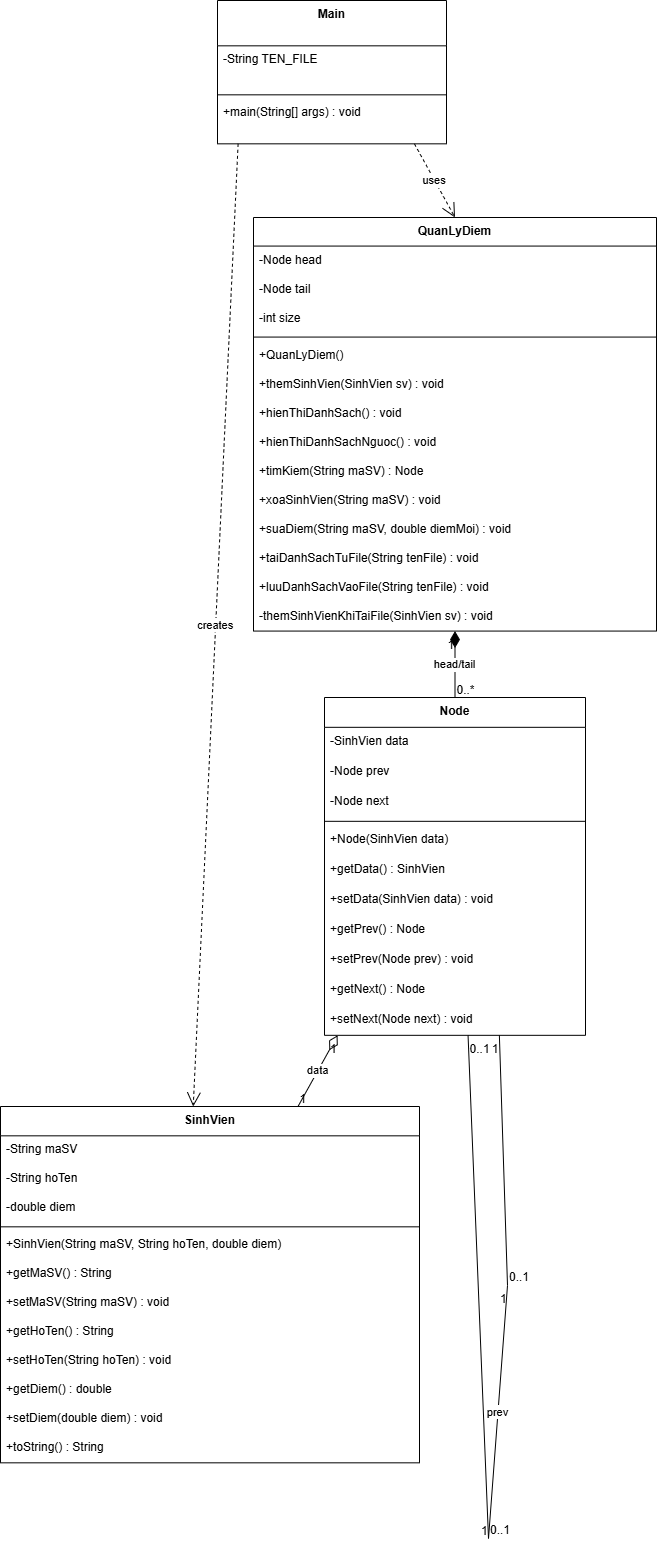

The diagram above was exported from draw.io. Its source (the exported page's mxGraphModel, read from the mxfile embedded in the PNG):
<mxGraphModel dx="2060" dy="1052" grid="0" gridSize="10" guides="1" tooltips="1" connect="1" arrows="1" fold="1" page="1" pageScale="1" pageWidth="850" pageHeight="1100" math="0" shadow="0">
  <root>
    <mxCell id="0" />
    <mxCell id="1" parent="0" />
    <mxCell id="ajZFe7UOWkP77OkaH8gq-1" value="SinhVien" style="swimlane;fontStyle=1;align=center;verticalAlign=top;childLayout=stackLayout;horizontal=1;startSize=29.333333333333332;horizontalStack=0;resizeParent=1;resizeParentMax=0;resizeLast=0;collapsible=0;marginBottom=0;" parent="1" vertex="1">
      <mxGeometry x="80" y="1176" width="419" height="356.3333333333333" as="geometry" />
    </mxCell>
    <mxCell id="ajZFe7UOWkP77OkaH8gq-2" value="-String maSV" style="text;strokeColor=none;fillColor=none;align=left;verticalAlign=top;spacingLeft=4;spacingRight=4;overflow=hidden;rotatable=0;points=[[0,0.5],[1,0.5]];portConstraint=eastwest;" parent="ajZFe7UOWkP77OkaH8gq-1" vertex="1">
      <mxGeometry y="29.333333333333332" width="419" height="29" as="geometry" />
    </mxCell>
    <mxCell id="ajZFe7UOWkP77OkaH8gq-3" value="-String hoTen" style="text;strokeColor=none;fillColor=none;align=left;verticalAlign=top;spacingLeft=4;spacingRight=4;overflow=hidden;rotatable=0;points=[[0,0.5],[1,0.5]];portConstraint=eastwest;" parent="ajZFe7UOWkP77OkaH8gq-1" vertex="1">
      <mxGeometry y="58.33333333333333" width="419" height="29" as="geometry" />
    </mxCell>
    <mxCell id="ajZFe7UOWkP77OkaH8gq-4" value="-double diem" style="text;strokeColor=none;fillColor=none;align=left;verticalAlign=top;spacingLeft=4;spacingRight=4;overflow=hidden;rotatable=0;points=[[0,0.5],[1,0.5]];portConstraint=eastwest;" parent="ajZFe7UOWkP77OkaH8gq-1" vertex="1">
      <mxGeometry y="87.33333333333333" width="419" height="29" as="geometry" />
    </mxCell>
    <mxCell id="ajZFe7UOWkP77OkaH8gq-5" style="line;strokeWidth=1;fillColor=none;align=left;verticalAlign=middle;spacingTop=-1;spacingLeft=3;spacingRight=3;rotatable=0;labelPosition=right;points=[];portConstraint=eastwest;strokeColor=inherit;" parent="ajZFe7UOWkP77OkaH8gq-1" vertex="1">
      <mxGeometry y="116.33333333333333" width="419" height="8" as="geometry" />
    </mxCell>
    <mxCell id="ajZFe7UOWkP77OkaH8gq-6" value="+SinhVien(String maSV, String hoTen, double diem)" style="text;strokeColor=none;fillColor=none;align=left;verticalAlign=top;spacingLeft=4;spacingRight=4;overflow=hidden;rotatable=0;points=[[0,0.5],[1,0.5]];portConstraint=eastwest;" parent="ajZFe7UOWkP77OkaH8gq-1" vertex="1">
      <mxGeometry y="124.33333333333333" width="419" height="29" as="geometry" />
    </mxCell>
    <mxCell id="ajZFe7UOWkP77OkaH8gq-7" value="+getMaSV() : String" style="text;strokeColor=none;fillColor=none;align=left;verticalAlign=top;spacingLeft=4;spacingRight=4;overflow=hidden;rotatable=0;points=[[0,0.5],[1,0.5]];portConstraint=eastwest;" parent="ajZFe7UOWkP77OkaH8gq-1" vertex="1">
      <mxGeometry y="153.33333333333331" width="419" height="29" as="geometry" />
    </mxCell>
    <mxCell id="ajZFe7UOWkP77OkaH8gq-8" value="+setMaSV(String maSV) : void" style="text;strokeColor=none;fillColor=none;align=left;verticalAlign=top;spacingLeft=4;spacingRight=4;overflow=hidden;rotatable=0;points=[[0,0.5],[1,0.5]];portConstraint=eastwest;" parent="ajZFe7UOWkP77OkaH8gq-1" vertex="1">
      <mxGeometry y="182.33333333333331" width="419" height="29" as="geometry" />
    </mxCell>
    <mxCell id="ajZFe7UOWkP77OkaH8gq-9" value="+getHoTen() : String" style="text;strokeColor=none;fillColor=none;align=left;verticalAlign=top;spacingLeft=4;spacingRight=4;overflow=hidden;rotatable=0;points=[[0,0.5],[1,0.5]];portConstraint=eastwest;" parent="ajZFe7UOWkP77OkaH8gq-1" vertex="1">
      <mxGeometry y="211.33333333333331" width="419" height="29" as="geometry" />
    </mxCell>
    <mxCell id="ajZFe7UOWkP77OkaH8gq-10" value="+setHoTen(String hoTen) : void" style="text;strokeColor=none;fillColor=none;align=left;verticalAlign=top;spacingLeft=4;spacingRight=4;overflow=hidden;rotatable=0;points=[[0,0.5],[1,0.5]];portConstraint=eastwest;" parent="ajZFe7UOWkP77OkaH8gq-1" vertex="1">
      <mxGeometry y="240.33333333333331" width="419" height="29" as="geometry" />
    </mxCell>
    <mxCell id="ajZFe7UOWkP77OkaH8gq-11" value="+getDiem() : double" style="text;strokeColor=none;fillColor=none;align=left;verticalAlign=top;spacingLeft=4;spacingRight=4;overflow=hidden;rotatable=0;points=[[0,0.5],[1,0.5]];portConstraint=eastwest;" parent="ajZFe7UOWkP77OkaH8gq-1" vertex="1">
      <mxGeometry y="269.3333333333333" width="419" height="29" as="geometry" />
    </mxCell>
    <mxCell id="ajZFe7UOWkP77OkaH8gq-12" value="+setDiem(double diem) : void" style="text;strokeColor=none;fillColor=none;align=left;verticalAlign=top;spacingLeft=4;spacingRight=4;overflow=hidden;rotatable=0;points=[[0,0.5],[1,0.5]];portConstraint=eastwest;" parent="ajZFe7UOWkP77OkaH8gq-1" vertex="1">
      <mxGeometry y="298.3333333333333" width="419" height="29" as="geometry" />
    </mxCell>
    <mxCell id="ajZFe7UOWkP77OkaH8gq-13" value="+toString() : String" style="text;strokeColor=none;fillColor=none;align=left;verticalAlign=top;spacingLeft=4;spacingRight=4;overflow=hidden;rotatable=0;points=[[0,0.5],[1,0.5]];portConstraint=eastwest;" parent="ajZFe7UOWkP77OkaH8gq-1" vertex="1">
      <mxGeometry y="327.3333333333333" width="419" height="29" as="geometry" />
    </mxCell>
    <mxCell id="ajZFe7UOWkP77OkaH8gq-14" value="Node" style="swimlane;fontStyle=1;align=center;verticalAlign=top;childLayout=stackLayout;horizontal=1;startSize=29.818181818181817;horizontalStack=0;resizeParent=1;resizeParentMax=0;resizeLast=0;collapsible=0;marginBottom=0;" parent="1" vertex="1">
      <mxGeometry x="404" y="767" width="261" height="337.8181818181818" as="geometry" />
    </mxCell>
    <mxCell id="ajZFe7UOWkP77OkaH8gq-15" value="-SinhVien data" style="text;strokeColor=none;fillColor=none;align=left;verticalAlign=top;spacingLeft=4;spacingRight=4;overflow=hidden;rotatable=0;points=[[0,0.5],[1,0.5]];portConstraint=eastwest;" parent="ajZFe7UOWkP77OkaH8gq-14" vertex="1">
      <mxGeometry y="29.818181818181817" width="261" height="30" as="geometry" />
    </mxCell>
    <mxCell id="ajZFe7UOWkP77OkaH8gq-16" value="-Node prev" style="text;strokeColor=none;fillColor=none;align=left;verticalAlign=top;spacingLeft=4;spacingRight=4;overflow=hidden;rotatable=0;points=[[0,0.5],[1,0.5]];portConstraint=eastwest;" parent="ajZFe7UOWkP77OkaH8gq-14" vertex="1">
      <mxGeometry y="59.81818181818181" width="261" height="30" as="geometry" />
    </mxCell>
    <mxCell id="ajZFe7UOWkP77OkaH8gq-17" value="-Node next" style="text;strokeColor=none;fillColor=none;align=left;verticalAlign=top;spacingLeft=4;spacingRight=4;overflow=hidden;rotatable=0;points=[[0,0.5],[1,0.5]];portConstraint=eastwest;" parent="ajZFe7UOWkP77OkaH8gq-14" vertex="1">
      <mxGeometry y="89.81818181818181" width="261" height="30" as="geometry" />
    </mxCell>
    <mxCell id="ajZFe7UOWkP77OkaH8gq-18" style="line;strokeWidth=1;fillColor=none;align=left;verticalAlign=middle;spacingTop=-1;spacingLeft=3;spacingRight=3;rotatable=0;labelPosition=right;points=[];portConstraint=eastwest;strokeColor=inherit;" parent="ajZFe7UOWkP77OkaH8gq-14" vertex="1">
      <mxGeometry y="119.81818181818181" width="261" height="8" as="geometry" />
    </mxCell>
    <mxCell id="ajZFe7UOWkP77OkaH8gq-19" value="+Node(SinhVien data)" style="text;strokeColor=none;fillColor=none;align=left;verticalAlign=top;spacingLeft=4;spacingRight=4;overflow=hidden;rotatable=0;points=[[0,0.5],[1,0.5]];portConstraint=eastwest;" parent="ajZFe7UOWkP77OkaH8gq-14" vertex="1">
      <mxGeometry y="127.81818181818181" width="261" height="30" as="geometry" />
    </mxCell>
    <mxCell id="ajZFe7UOWkP77OkaH8gq-20" value="+getData() : SinhVien" style="text;strokeColor=none;fillColor=none;align=left;verticalAlign=top;spacingLeft=4;spacingRight=4;overflow=hidden;rotatable=0;points=[[0,0.5],[1,0.5]];portConstraint=eastwest;" parent="ajZFe7UOWkP77OkaH8gq-14" vertex="1">
      <mxGeometry y="157.8181818181818" width="261" height="30" as="geometry" />
    </mxCell>
    <mxCell id="ajZFe7UOWkP77OkaH8gq-21" value="+setData(SinhVien data) : void" style="text;strokeColor=none;fillColor=none;align=left;verticalAlign=top;spacingLeft=4;spacingRight=4;overflow=hidden;rotatable=0;points=[[0,0.5],[1,0.5]];portConstraint=eastwest;" parent="ajZFe7UOWkP77OkaH8gq-14" vertex="1">
      <mxGeometry y="187.8181818181818" width="261" height="30" as="geometry" />
    </mxCell>
    <mxCell id="ajZFe7UOWkP77OkaH8gq-22" value="+getPrev() : Node" style="text;strokeColor=none;fillColor=none;align=left;verticalAlign=top;spacingLeft=4;spacingRight=4;overflow=hidden;rotatable=0;points=[[0,0.5],[1,0.5]];portConstraint=eastwest;" parent="ajZFe7UOWkP77OkaH8gq-14" vertex="1">
      <mxGeometry y="217.8181818181818" width="261" height="30" as="geometry" />
    </mxCell>
    <mxCell id="ajZFe7UOWkP77OkaH8gq-23" value="+setPrev(Node prev) : void" style="text;strokeColor=none;fillColor=none;align=left;verticalAlign=top;spacingLeft=4;spacingRight=4;overflow=hidden;rotatable=0;points=[[0,0.5],[1,0.5]];portConstraint=eastwest;" parent="ajZFe7UOWkP77OkaH8gq-14" vertex="1">
      <mxGeometry y="247.8181818181818" width="261" height="30" as="geometry" />
    </mxCell>
    <mxCell id="ajZFe7UOWkP77OkaH8gq-24" value="+getNext() : Node" style="text;strokeColor=none;fillColor=none;align=left;verticalAlign=top;spacingLeft=4;spacingRight=4;overflow=hidden;rotatable=0;points=[[0,0.5],[1,0.5]];portConstraint=eastwest;" parent="ajZFe7UOWkP77OkaH8gq-14" vertex="1">
      <mxGeometry y="277.8181818181818" width="261" height="30" as="geometry" />
    </mxCell>
    <mxCell id="ajZFe7UOWkP77OkaH8gq-25" value="+setNext(Node next) : void" style="text;strokeColor=none;fillColor=none;align=left;verticalAlign=top;spacingLeft=4;spacingRight=4;overflow=hidden;rotatable=0;points=[[0,0.5],[1,0.5]];portConstraint=eastwest;" parent="ajZFe7UOWkP77OkaH8gq-14" vertex="1">
      <mxGeometry y="307.8181818181818" width="261" height="30" as="geometry" />
    </mxCell>
    <mxCell id="ajZFe7UOWkP77OkaH8gq-26" value="QuanLyDiem" style="swimlane;fontStyle=1;align=center;verticalAlign=top;childLayout=stackLayout;horizontal=1;startSize=28.571428571428573;horizontalStack=0;resizeParent=1;resizeParentMax=0;resizeLast=0;collapsible=0;marginBottom=0;" parent="1" vertex="1">
      <mxGeometry x="333" y="287" width="403" height="413.57142857142856" as="geometry" />
    </mxCell>
    <mxCell id="ajZFe7UOWkP77OkaH8gq-27" value="-Node head" style="text;strokeColor=none;fillColor=none;align=left;verticalAlign=top;spacingLeft=4;spacingRight=4;overflow=hidden;rotatable=0;points=[[0,0.5],[1,0.5]];portConstraint=eastwest;" parent="ajZFe7UOWkP77OkaH8gq-26" vertex="1">
      <mxGeometry y="28.571428571428573" width="403" height="29" as="geometry" />
    </mxCell>
    <mxCell id="ajZFe7UOWkP77OkaH8gq-28" value="-Node tail" style="text;strokeColor=none;fillColor=none;align=left;verticalAlign=top;spacingLeft=4;spacingRight=4;overflow=hidden;rotatable=0;points=[[0,0.5],[1,0.5]];portConstraint=eastwest;" parent="ajZFe7UOWkP77OkaH8gq-26" vertex="1">
      <mxGeometry y="57.57142857142857" width="403" height="29" as="geometry" />
    </mxCell>
    <mxCell id="ajZFe7UOWkP77OkaH8gq-29" value="-int size" style="text;strokeColor=none;fillColor=none;align=left;verticalAlign=top;spacingLeft=4;spacingRight=4;overflow=hidden;rotatable=0;points=[[0,0.5],[1,0.5]];portConstraint=eastwest;" parent="ajZFe7UOWkP77OkaH8gq-26" vertex="1">
      <mxGeometry y="86.57142857142857" width="403" height="29" as="geometry" />
    </mxCell>
    <mxCell id="ajZFe7UOWkP77OkaH8gq-30" style="line;strokeWidth=1;fillColor=none;align=left;verticalAlign=middle;spacingTop=-1;spacingLeft=3;spacingRight=3;rotatable=0;labelPosition=right;points=[];portConstraint=eastwest;strokeColor=inherit;" parent="ajZFe7UOWkP77OkaH8gq-26" vertex="1">
      <mxGeometry y="115.57142857142857" width="403" height="8" as="geometry" />
    </mxCell>
    <mxCell id="ajZFe7UOWkP77OkaH8gq-31" value="+QuanLyDiem()" style="text;strokeColor=none;fillColor=none;align=left;verticalAlign=top;spacingLeft=4;spacingRight=4;overflow=hidden;rotatable=0;points=[[0,0.5],[1,0.5]];portConstraint=eastwest;" parent="ajZFe7UOWkP77OkaH8gq-26" vertex="1">
      <mxGeometry y="123.57142857142857" width="403" height="29" as="geometry" />
    </mxCell>
    <mxCell id="ajZFe7UOWkP77OkaH8gq-32" value="+themSinhVien(SinhVien sv) : void" style="text;strokeColor=none;fillColor=none;align=left;verticalAlign=top;spacingLeft=4;spacingRight=4;overflow=hidden;rotatable=0;points=[[0,0.5],[1,0.5]];portConstraint=eastwest;" parent="ajZFe7UOWkP77OkaH8gq-26" vertex="1">
      <mxGeometry y="152.57142857142856" width="403" height="29" as="geometry" />
    </mxCell>
    <mxCell id="ajZFe7UOWkP77OkaH8gq-33" value="+hienThiDanhSach() : void" style="text;strokeColor=none;fillColor=none;align=left;verticalAlign=top;spacingLeft=4;spacingRight=4;overflow=hidden;rotatable=0;points=[[0,0.5],[1,0.5]];portConstraint=eastwest;" parent="ajZFe7UOWkP77OkaH8gq-26" vertex="1">
      <mxGeometry y="181.57142857142856" width="403" height="29" as="geometry" />
    </mxCell>
    <mxCell id="ajZFe7UOWkP77OkaH8gq-34" value="+hienThiDanhSachNguoc() : void" style="text;strokeColor=none;fillColor=none;align=left;verticalAlign=top;spacingLeft=4;spacingRight=4;overflow=hidden;rotatable=0;points=[[0,0.5],[1,0.5]];portConstraint=eastwest;" parent="ajZFe7UOWkP77OkaH8gq-26" vertex="1">
      <mxGeometry y="210.57142857142856" width="403" height="29" as="geometry" />
    </mxCell>
    <mxCell id="ajZFe7UOWkP77OkaH8gq-35" value="+timKiem(String maSV) : Node" style="text;strokeColor=none;fillColor=none;align=left;verticalAlign=top;spacingLeft=4;spacingRight=4;overflow=hidden;rotatable=0;points=[[0,0.5],[1,0.5]];portConstraint=eastwest;" parent="ajZFe7UOWkP77OkaH8gq-26" vertex="1">
      <mxGeometry y="239.57142857142856" width="403" height="29" as="geometry" />
    </mxCell>
    <mxCell id="ajZFe7UOWkP77OkaH8gq-36" value="+xoaSinhVien(String maSV) : void" style="text;strokeColor=none;fillColor=none;align=left;verticalAlign=top;spacingLeft=4;spacingRight=4;overflow=hidden;rotatable=0;points=[[0,0.5],[1,0.5]];portConstraint=eastwest;" parent="ajZFe7UOWkP77OkaH8gq-26" vertex="1">
      <mxGeometry y="268.57142857142856" width="403" height="29" as="geometry" />
    </mxCell>
    <mxCell id="ajZFe7UOWkP77OkaH8gq-37" value="+suaDiem(String maSV, double diemMoi) : void" style="text;strokeColor=none;fillColor=none;align=left;verticalAlign=top;spacingLeft=4;spacingRight=4;overflow=hidden;rotatable=0;points=[[0,0.5],[1,0.5]];portConstraint=eastwest;" parent="ajZFe7UOWkP77OkaH8gq-26" vertex="1">
      <mxGeometry y="297.57142857142856" width="403" height="29" as="geometry" />
    </mxCell>
    <mxCell id="ajZFe7UOWkP77OkaH8gq-38" value="+taiDanhSachTuFile(String tenFile) : void" style="text;strokeColor=none;fillColor=none;align=left;verticalAlign=top;spacingLeft=4;spacingRight=4;overflow=hidden;rotatable=0;points=[[0,0.5],[1,0.5]];portConstraint=eastwest;" parent="ajZFe7UOWkP77OkaH8gq-26" vertex="1">
      <mxGeometry y="326.57142857142856" width="403" height="29" as="geometry" />
    </mxCell>
    <mxCell id="ajZFe7UOWkP77OkaH8gq-39" value="+luuDanhSachVaoFile(String tenFile) : void" style="text;strokeColor=none;fillColor=none;align=left;verticalAlign=top;spacingLeft=4;spacingRight=4;overflow=hidden;rotatable=0;points=[[0,0.5],[1,0.5]];portConstraint=eastwest;" parent="ajZFe7UOWkP77OkaH8gq-26" vertex="1">
      <mxGeometry y="355.57142857142856" width="403" height="29" as="geometry" />
    </mxCell>
    <mxCell id="ajZFe7UOWkP77OkaH8gq-40" value="-themSinhVienKhiTaiFile(SinhVien sv) : void" style="text;strokeColor=none;fillColor=none;align=left;verticalAlign=top;spacingLeft=4;spacingRight=4;overflow=hidden;rotatable=0;points=[[0,0.5],[1,0.5]];portConstraint=eastwest;" parent="ajZFe7UOWkP77OkaH8gq-26" vertex="1">
      <mxGeometry y="384.57142857142856" width="403" height="29" as="geometry" />
    </mxCell>
    <mxCell id="ajZFe7UOWkP77OkaH8gq-41" value="Main" style="swimlane;fontStyle=1;align=center;verticalAlign=top;childLayout=stackLayout;horizontal=1;startSize=45.333333333333336;horizontalStack=0;resizeParent=1;resizeParentMax=0;resizeLast=0;collapsible=0;marginBottom=0;" parent="1" vertex="1">
      <mxGeometry x="297" y="70" width="229" height="143.33333333333334" as="geometry" />
    </mxCell>
    <mxCell id="ajZFe7UOWkP77OkaH8gq-42" value="-String TEN_FILE" style="text;strokeColor=none;fillColor=none;align=left;verticalAlign=top;spacingLeft=4;spacingRight=4;overflow=hidden;rotatable=0;points=[[0,0.5],[1,0.5]];portConstraint=eastwest;" parent="ajZFe7UOWkP77OkaH8gq-41" vertex="1">
      <mxGeometry y="45.333333333333336" width="229" height="45" as="geometry" />
    </mxCell>
    <mxCell id="ajZFe7UOWkP77OkaH8gq-43" style="line;strokeWidth=1;fillColor=none;align=left;verticalAlign=middle;spacingTop=-1;spacingLeft=3;spacingRight=3;rotatable=0;labelPosition=right;points=[];portConstraint=eastwest;strokeColor=inherit;" parent="ajZFe7UOWkP77OkaH8gq-41" vertex="1">
      <mxGeometry y="90.33333333333334" width="229" height="8" as="geometry" />
    </mxCell>
    <mxCell id="ajZFe7UOWkP77OkaH8gq-44" value="+main(String[] args) : void" style="text;strokeColor=none;fillColor=none;align=left;verticalAlign=top;spacingLeft=4;spacingRight=4;overflow=hidden;rotatable=0;points=[[0,0.5],[1,0.5]];portConstraint=eastwest;" parent="ajZFe7UOWkP77OkaH8gq-41" vertex="1">
      <mxGeometry y="98.33333333333334" width="229" height="45" as="geometry" />
    </mxCell>
    <mxCell id="ajZFe7UOWkP77OkaH8gq-45" value="" style="whiteSpace=wrap;strokeWidth=2;" parent="1" vertex="1">
      <mxGeometry x="587" y="1355" as="geometry" />
    </mxCell>
    <mxCell id="ajZFe7UOWkP77OkaH8gq-46" value="" style="whiteSpace=wrap;strokeWidth=2;" parent="1" vertex="1">
      <mxGeometry x="568" y="1608" as="geometry" />
    </mxCell>
    <mxCell id="ajZFe7UOWkP77OkaH8gq-47" value="head/tail" style="startArrow=diamondThin;startSize=14;startFill=1;endArrow=none;exitX=0.5;exitY=1;entryX=0.5;entryY=0;rounded=0;" parent="1" source="ajZFe7UOWkP77OkaH8gq-26" target="ajZFe7UOWkP77OkaH8gq-14" edge="1">
      <mxGeometry relative="1" as="geometry" />
    </mxCell>
    <mxCell id="ajZFe7UOWkP77OkaH8gq-48" value="1" style="edgeLabel;resizable=0;labelBackgroundColor=none;fontSize=12;align=right;verticalAlign=top;" parent="ajZFe7UOWkP77OkaH8gq-47" vertex="1">
      <mxGeometry x="-1" relative="1" as="geometry" />
    </mxCell>
    <mxCell id="ajZFe7UOWkP77OkaH8gq-49" value="0..*" style="edgeLabel;resizable=0;labelBackgroundColor=none;fontSize=12;align=left;verticalAlign=bottom;" parent="ajZFe7UOWkP77OkaH8gq-47" vertex="1">
      <mxGeometry x="1" relative="1" as="geometry" />
    </mxCell>
    <mxCell id="ajZFe7UOWkP77OkaH8gq-50" value="data" style="startArrow=diamondThin;startSize=14;startFill=0;endArrow=none;exitX=0.05;exitY=1;entryX=0.71;entryY=0;rounded=0;" parent="1" source="ajZFe7UOWkP77OkaH8gq-14" target="ajZFe7UOWkP77OkaH8gq-1" edge="1">
      <mxGeometry relative="1" as="geometry" />
    </mxCell>
    <mxCell id="ajZFe7UOWkP77OkaH8gq-51" value="1" style="edgeLabel;resizable=0;labelBackgroundColor=none;fontSize=12;align=right;verticalAlign=top;" parent="ajZFe7UOWkP77OkaH8gq-50" vertex="1">
      <mxGeometry x="-1" relative="1" as="geometry" />
    </mxCell>
    <mxCell id="ajZFe7UOWkP77OkaH8gq-52" value="1" style="edgeLabel;resizable=0;labelBackgroundColor=none;fontSize=12;align=left;verticalAlign=bottom;" parent="ajZFe7UOWkP77OkaH8gq-50" vertex="1">
      <mxGeometry x="1" relative="1" as="geometry" />
    </mxCell>
    <mxCell id="ajZFe7UOWkP77OkaH8gq-53" value="" style="startArrow=none;endArrow=none;exitX=0.67;exitY=1;entryX=Infinity;entryY=Infinity;rounded=0;" parent="1" source="ajZFe7UOWkP77OkaH8gq-14" target="ajZFe7UOWkP77OkaH8gq-45" edge="1">
      <mxGeometry relative="1" as="geometry" />
    </mxCell>
    <mxCell id="ajZFe7UOWkP77OkaH8gq-54" value="1" style="edgeLabel;resizable=0;labelBackgroundColor=none;fontSize=12;align=right;verticalAlign=top;" parent="ajZFe7UOWkP77OkaH8gq-53" vertex="1">
      <mxGeometry x="-1" relative="1" as="geometry" />
    </mxCell>
    <mxCell id="ajZFe7UOWkP77OkaH8gq-55" value="0..1" style="edgeLabel;resizable=0;labelBackgroundColor=none;fontSize=12;align=left;verticalAlign=bottom;" parent="ajZFe7UOWkP77OkaH8gq-53" vertex="1">
      <mxGeometry x="1" relative="1" as="geometry" />
    </mxCell>
    <mxCell id="ajZFe7UOWkP77OkaH8gq-56" value="prev" style="startArrow=none;endArrow=none;exitX=Infinity;exitY=Infinity;entryX=Infinity;entryY=NaN;rounded=0;" parent="1" source="ajZFe7UOWkP77OkaH8gq-45" target="ajZFe7UOWkP77OkaH8gq-46" edge="1">
      <mxGeometry relative="1" as="geometry" />
    </mxCell>
    <mxCell id="ajZFe7UOWkP77OkaH8gq-57" value="1" style="edgeLabel;resizable=0;labelBackgroundColor=none;fontSize=12;align=right;verticalAlign=top;" parent="ajZFe7UOWkP77OkaH8gq-56" vertex="1">
      <mxGeometry x="-1" relative="1" as="geometry" />
    </mxCell>
    <mxCell id="ajZFe7UOWkP77OkaH8gq-58" value="0..1" style="edgeLabel;resizable=0;labelBackgroundColor=none;fontSize=12;align=left;verticalAlign=bottom;" parent="ajZFe7UOWkP77OkaH8gq-56" vertex="1">
      <mxGeometry x="1" relative="1" as="geometry" />
    </mxCell>
    <mxCell id="ajZFe7UOWkP77OkaH8gq-59" value="" style="startArrow=none;endArrow=none;exitX=Infinity;exitY=NaN;entryX=0.55;entryY=1;rounded=0;" parent="1" source="ajZFe7UOWkP77OkaH8gq-46" target="ajZFe7UOWkP77OkaH8gq-14" edge="1">
      <mxGeometry relative="1" as="geometry" />
    </mxCell>
    <mxCell id="ajZFe7UOWkP77OkaH8gq-60" value="1" style="edgeLabel;resizable=0;labelBackgroundColor=none;fontSize=12;align=right;verticalAlign=bottom;" parent="ajZFe7UOWkP77OkaH8gq-59" vertex="1">
      <mxGeometry x="-1" relative="1" as="geometry" />
    </mxCell>
    <mxCell id="ajZFe7UOWkP77OkaH8gq-61" value="0..1" style="edgeLabel;resizable=0;labelBackgroundColor=none;fontSize=12;align=left;verticalAlign=top;" parent="ajZFe7UOWkP77OkaH8gq-59" vertex="1">
      <mxGeometry x="1" relative="1" as="geometry" />
    </mxCell>
    <mxCell id="ajZFe7UOWkP77OkaH8gq-62" value="uses" style="dashed=1;startArrow=none;endArrow=open;endSize=12;exitX=0.86;exitY=1;entryX=0.5;entryY=0;rounded=0;" parent="1" source="ajZFe7UOWkP77OkaH8gq-41" target="ajZFe7UOWkP77OkaH8gq-26" edge="1">
      <mxGeometry relative="1" as="geometry" />
    </mxCell>
    <mxCell id="ajZFe7UOWkP77OkaH8gq-63" value="creates" style="dashed=1;startArrow=none;endArrow=open;endSize=12;exitX=0.09;exitY=1;entryX=0.46;entryY=0;rounded=0;" parent="1" source="ajZFe7UOWkP77OkaH8gq-41" target="ajZFe7UOWkP77OkaH8gq-1" edge="1">
      <mxGeometry relative="1" as="geometry" />
    </mxCell>
  </root>
</mxGraphModel>